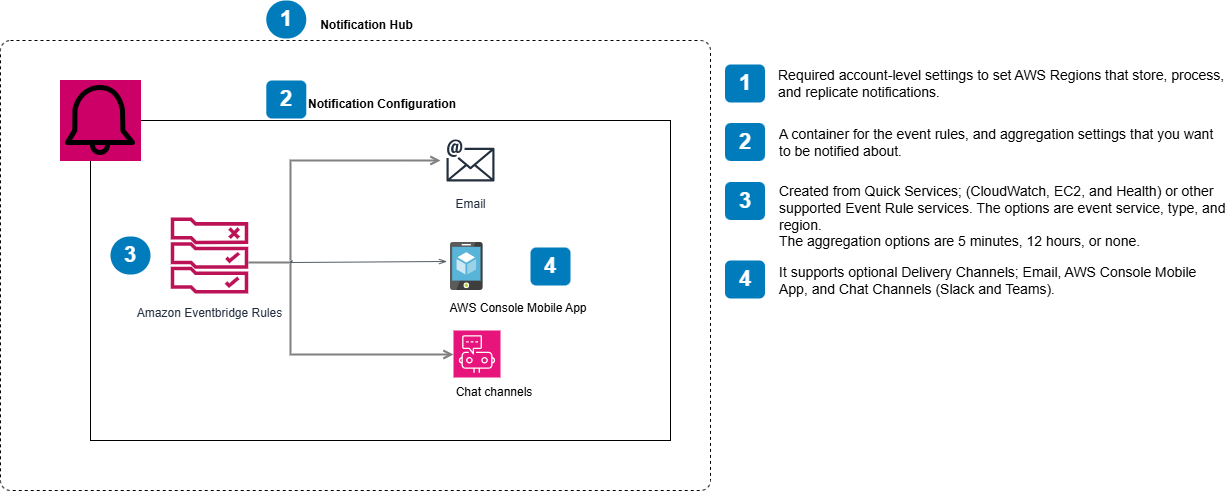

The diagram above was exported from draw.io. Its source (the exported page's mxGraphModel, read from the mxfile embedded in the PNG):
<mxGraphModel dx="1878" dy="833" grid="1" gridSize="10" guides="1" tooltips="1" connect="1" arrows="1" fold="1" page="1" pageScale="1" pageWidth="1100" pageHeight="850" math="0" shadow="0">
  <root>
    <mxCell id="0" />
    <mxCell id="1" parent="0" />
    <mxCell id="Cu2J0NCLpYSX1sfXheFW-8" value="" style="html=1;align=center;verticalAlign=top;rounded=1;absoluteArcSize=1;arcSize=20;dashed=1;whiteSpace=wrap;movable=0;resizable=0;rotatable=0;deletable=0;editable=0;locked=1;connectable=0;" parent="1" vertex="1">
      <mxGeometry x="400" y="40" width="710" height="450" as="geometry" />
    </mxCell>
    <mxCell id="Cu2J0NCLpYSX1sfXheFW-6" value="" style="rounded=0;whiteSpace=wrap;html=1;movable=0;resizable=0;rotatable=0;deletable=0;editable=0;locked=1;connectable=0;" parent="1" vertex="1">
      <mxGeometry x="490" y="120" width="580" height="320" as="geometry" />
    </mxCell>
    <mxCell id="Cu2J0NCLpYSX1sfXheFW-1" value="" style="shape=image;html=1;verticalAlign=top;verticalLabelPosition=bottom;labelBackgroundColor=#FF0080;imageAspect=0;aspect=fixed;image=https://cdn2.iconfinder.com/data/icons/user-interface-169/32/bell-128.png;labelBorderColor=#FF0080;fontColor=#FF0080;imageBorder=#CC0066;shadow=0;imageBackground=#CC0066;movable=0;resizable=0;rotatable=0;deletable=0;editable=0;locked=1;connectable=0;" parent="1" vertex="1">
      <mxGeometry x="460" y="80" width="80" height="80" as="geometry" />
    </mxCell>
    <mxCell id="Cu2J0NCLpYSX1sfXheFW-5" value="&lt;b style=&quot;forced-color-adjust: none; font-family: Helvetica; font-size: 12px; font-style: normal; font-variant-ligatures: normal; font-variant-caps: normal; letter-spacing: normal; orphans: 2; text-align: center; text-indent: 0px; text-transform: none; widows: 2; word-spacing: 0px; -webkit-text-stroke-width: 0px; white-space: nowrap; text-decoration-thickness: initial; text-decoration-style: initial; text-decoration-color: initial; background-color: rgb(255, 255, 255);&quot;&gt;Notification Configuration&lt;/b&gt;" style="text;whiteSpace=wrap;html=1;movable=0;resizable=0;rotatable=0;deletable=0;editable=0;locked=1;connectable=0;" parent="1" vertex="1">
      <mxGeometry x="705.79" y="90" width="148.42" height="30" as="geometry" />
    </mxCell>
    <mxCell id="Cu2J0NCLpYSX1sfXheFW-9" value="&lt;b&gt;Notification Hub&lt;/b&gt;" style="text;html=1;align=center;verticalAlign=middle;resizable=0;points=[];autosize=1;strokeColor=none;fillColor=none;movable=0;rotatable=0;deletable=0;editable=0;locked=1;connectable=0;" parent="1" vertex="1">
      <mxGeometry x="705.79" y="10" width="120" height="30" as="geometry" />
    </mxCell>
    <mxCell id="Cu2J0NCLpYSX1sfXheFW-11" value="1" style="rounded=1;whiteSpace=wrap;html=1;fillColor=#007CBD;strokeColor=none;fontColor=#FFFFFF;fontStyle=1;fontSize=22;arcSize=50;movable=0;resizable=0;rotatable=0;deletable=0;editable=0;locked=1;connectable=0;" parent="1" vertex="1">
      <mxGeometry x="665.79" width="40" height="38" as="geometry" />
    </mxCell>
    <mxCell id="Cu2J0NCLpYSX1sfXheFW-12" value="1" style="rounded=1;whiteSpace=wrap;html=1;fillColor=#007CBD;strokeColor=none;fontColor=#FFFFFF;fontStyle=1;fontSize=22;labelBackgroundColor=none;movable=0;resizable=0;rotatable=0;deletable=0;editable=0;locked=1;connectable=0;" parent="1" vertex="1">
      <mxGeometry x="1124.5" y="64" width="40" height="38" as="geometry" />
    </mxCell>
    <mxCell id="Cu2J0NCLpYSX1sfXheFW-13" value="&lt;span&gt;Required account-level settings to set&amp;nbsp;&lt;/span&gt;&lt;span style=&quot;background-color: initial;&quot;&gt;AWS Regions that store, process, and replicate notifications.&lt;/span&gt;" style="text;html=1;align=left;verticalAlign=top;spacingTop=-4;fontSize=14;labelBackgroundColor=none;whiteSpace=wrap;movable=0;resizable=0;rotatable=0;deletable=0;editable=0;locked=1;connectable=0;" parent="1" vertex="1">
      <mxGeometry x="1176" y="63.5" width="449" height="36.5" as="geometry" />
    </mxCell>
    <mxCell id="Cu2J0NCLpYSX1sfXheFW-14" value="2" style="rounded=1;whiteSpace=wrap;html=1;fillColor=#007CBD;strokeColor=none;fontColor=#FFFFFF;fontStyle=1;fontSize=22;movable=0;resizable=0;rotatable=0;deletable=0;editable=0;locked=1;connectable=0;" parent="1" vertex="1">
      <mxGeometry x="665.79" y="80" width="40" height="38" as="geometry" />
    </mxCell>
    <mxCell id="Cu2J0NCLpYSX1sfXheFW-15" value="2" style="rounded=1;whiteSpace=wrap;html=1;fillColor=#007CBD;strokeColor=none;fontColor=#FFFFFF;fontStyle=1;fontSize=22;labelBackgroundColor=none;movable=0;resizable=0;rotatable=0;deletable=0;editable=0;locked=1;connectable=0;" parent="1" vertex="1">
      <mxGeometry x="1124.5" y="122.5" width="40" height="38" as="geometry" />
    </mxCell>
    <mxCell id="Cu2J0NCLpYSX1sfXheFW-16" value="A container for the event rules, and aggregation settings that you want to be notified about." style="text;html=1;align=left;verticalAlign=top;spacingTop=-4;fontSize=14;labelBackgroundColor=none;whiteSpace=wrap;movable=0;resizable=0;rotatable=0;deletable=0;editable=0;locked=1;connectable=0;" parent="1" vertex="1">
      <mxGeometry x="1176.5" y="123" width="450" height="37" as="geometry" />
    </mxCell>
    <mxCell id="Ft2Kq9Sp91gRBMzT8oxo-2" value="Amazon Eventbridge Rules" style="outlineConnect=0;fontColor=#232F3E;gradientColor=none;fillColor=#BC1356;strokeColor=none;dashed=0;verticalLabelPosition=bottom;verticalAlign=top;align=center;html=1;fontSize=12;fontStyle=0;aspect=fixed;pointerEvents=1;shape=mxgraph.aws4.rule_2;labelBackgroundColor=#ffffff;spacingTop=6;movable=0;resizable=0;rotatable=0;deletable=0;editable=0;locked=1;connectable=0;" parent="1" vertex="1">
      <mxGeometry x="570.0000000000001" y="217" width="78" height="76" as="geometry" />
    </mxCell>
    <mxCell id="Ft2Kq9Sp91gRBMzT8oxo-5" value="Email" style="sketch=0;outlineConnect=0;fontColor=#232F3E;gradientColor=none;strokeColor=#232F3E;fillColor=#ffffff;dashed=0;verticalLabelPosition=bottom;verticalAlign=top;align=center;html=1;fontSize=12;fontStyle=0;aspect=fixed;shape=mxgraph.aws4.resourceIcon;resIcon=mxgraph.aws4.email;movable=0;resizable=0;rotatable=0;deletable=0;editable=0;locked=1;connectable=0;" parent="1" vertex="1">
      <mxGeometry x="840" y="130" width="60" height="60" as="geometry" />
    </mxCell>
    <mxCell id="Ft2Kq9Sp91gRBMzT8oxo-6" value="" style="image;sketch=0;aspect=fixed;html=1;points=[];align=center;fontSize=12;image=img/lib/mscae/App_Service_Mobile_App.svg;movable=0;resizable=0;rotatable=0;deletable=0;editable=0;locked=1;connectable=0;" parent="1" vertex="1">
      <mxGeometry x="850" y="242" width="32.64" height="48" as="geometry" />
    </mxCell>
    <mxCell id="Ft2Kq9Sp91gRBMzT8oxo-7" value="AWS Console Mobile App" style="text;html=1;align=center;verticalAlign=middle;whiteSpace=wrap;rounded=0;movable=0;resizable=0;rotatable=0;deletable=0;editable=0;locked=1;connectable=0;" parent="1" vertex="1">
      <mxGeometry x="836.32" y="293" width="163.68" height="30" as="geometry" />
    </mxCell>
    <mxCell id="Ft2Kq9Sp91gRBMzT8oxo-8" value="" style="sketch=0;points=[[0,0,0],[0.25,0,0],[0.5,0,0],[0.75,0,0],[1,0,0],[0,1,0],[0.25,1,0],[0.5,1,0],[0.75,1,0],[1,1,0],[0,0.25,0],[0,0.5,0],[0,0.75,0],[1,0.25,0],[1,0.5,0],[1,0.75,0]];points=[[0,0,0],[0.25,0,0],[0.5,0,0],[0.75,0,0],[1,0,0],[0,1,0],[0.25,1,0],[0.5,1,0],[0.75,1,0],[1,1,0],[0,0.25,0],[0,0.5,0],[0,0.75,0],[1,0.25,0],[1,0.5,0],[1,0.75,0]];outlineConnect=0;fontColor=#232F3E;fillColor=#E7157B;strokeColor=#ffffff;dashed=0;verticalLabelPosition=bottom;verticalAlign=top;align=center;html=1;fontSize=12;fontStyle=0;aspect=fixed;shape=mxgraph.aws4.resourceIcon;resIcon=mxgraph.aws4.chatbot;movable=0;resizable=0;rotatable=0;deletable=0;editable=0;locked=1;connectable=0;" parent="1" vertex="1">
      <mxGeometry x="853" y="330" width="47" height="47" as="geometry" />
    </mxCell>
    <mxCell id="Ft2Kq9Sp91gRBMzT8oxo-9" value="Chat channels" style="text;html=1;align=center;verticalAlign=middle;whiteSpace=wrap;rounded=0;movable=0;resizable=0;rotatable=0;deletable=0;editable=0;locked=1;connectable=0;" parent="1" vertex="1">
      <mxGeometry x="846.5" y="377" width="93.5" height="30" as="geometry" />
    </mxCell>
    <mxCell id="Ft2Kq9Sp91gRBMzT8oxo-11" style="edgeStyle=orthogonalEdgeStyle;rounded=0;orthogonalLoop=1;jettySize=auto;html=1;startArrow=none;startFill=0;endArrow=open;endFill=0;strokeColor=#808080;strokeWidth=2;movable=0;resizable=0;rotatable=0;deletable=0;editable=0;locked=1;connectable=0;" parent="1" target="Ft2Kq9Sp91gRBMzT8oxo-8" edge="1">
      <mxGeometry relative="1" as="geometry">
        <Array as="points">
          <mxPoint x="690" y="262" />
          <mxPoint x="690" y="354" />
        </Array>
        <mxPoint x="648" y="262" as="sourcePoint" />
        <mxPoint x="693" y="377" as="targetPoint" />
      </mxGeometry>
    </mxCell>
    <mxCell id="Ft2Kq9Sp91gRBMzT8oxo-12" style="edgeStyle=orthogonalEdgeStyle;rounded=0;orthogonalLoop=1;jettySize=auto;html=1;startArrow=none;startFill=0;endArrow=open;endFill=0;strokeColor=#808080;strokeWidth=2;movable=0;resizable=0;rotatable=0;deletable=0;editable=0;locked=1;connectable=0;" parent="1" target="Ft2Kq9Sp91gRBMzT8oxo-5" edge="1">
      <mxGeometry relative="1" as="geometry">
        <Array as="points">
          <mxPoint x="690" y="160" />
        </Array>
        <mxPoint x="690" y="260" as="sourcePoint" />
        <mxPoint x="863" y="364" as="targetPoint" />
      </mxGeometry>
    </mxCell>
    <mxCell id="Ft2Kq9Sp91gRBMzT8oxo-13" value="" style="edgeStyle=orthogonalEdgeStyle;html=1;endArrow=openThin;elbow=vertical;startArrow=none;endFill=0;strokeColor=#545B64;rounded=0;movable=0;resizable=0;rotatable=0;deletable=0;editable=0;locked=1;connectable=0;" parent="1" edge="1">
      <mxGeometry width="100" relative="1" as="geometry">
        <mxPoint x="691.5" y="260" as="sourcePoint" />
        <mxPoint x="846.5" y="261" as="targetPoint" />
        <Array as="points">
          <mxPoint x="692" y="261" />
          <mxPoint x="690" y="261" />
          <mxPoint x="690" y="262" />
        </Array>
      </mxGeometry>
    </mxCell>
    <mxCell id="q-AM7gN4yYCMFhlE0XMH-1" value="3" style="rounded=1;whiteSpace=wrap;html=1;fillColor=#007CBD;strokeColor=none;fontColor=#FFFFFF;fontStyle=1;fontSize=22;arcSize=50;movable=0;resizable=0;rotatable=0;deletable=0;editable=0;locked=1;connectable=0;" vertex="1" parent="1">
      <mxGeometry x="510" y="236" width="40" height="38" as="geometry" />
    </mxCell>
    <mxCell id="q-AM7gN4yYCMFhlE0XMH-2" value="3" style="rounded=1;whiteSpace=wrap;html=1;fillColor=#007CBD;strokeColor=none;fontColor=#FFFFFF;fontStyle=1;fontSize=22;labelBackgroundColor=none;movable=0;resizable=0;rotatable=0;deletable=0;editable=0;locked=1;connectable=0;" vertex="1" parent="1">
      <mxGeometry x="1124.5" y="181.5" width="40" height="38" as="geometry" />
    </mxCell>
    <mxCell id="q-AM7gN4yYCMFhlE0XMH-3" value="Created from Quick Services; (CloudWatch, EC2, and Health)&amp;nbsp;&lt;span style=&quot;background-color: initial;&quot;&gt;or other supported Event Rule services. The options are event service, type, and region.&lt;/span&gt;&lt;div&gt;The aggregation options are 5 minutes, 12 hours, or none.&lt;/div&gt;" style="text;html=1;align=left;verticalAlign=top;spacingTop=-4;fontSize=14;labelBackgroundColor=none;whiteSpace=wrap;movable=0;resizable=0;rotatable=0;deletable=0;editable=0;locked=1;connectable=0;" vertex="1" parent="1">
      <mxGeometry x="1176.5" y="180" width="450" height="70" as="geometry" />
    </mxCell>
    <mxCell id="q-AM7gN4yYCMFhlE0XMH-4" value="4" style="rounded=1;whiteSpace=wrap;html=1;fillColor=#007CBD;strokeColor=none;fontColor=#FFFFFF;fontStyle=1;fontSize=22;movable=0;resizable=0;rotatable=0;deletable=0;editable=0;locked=1;connectable=0;" vertex="1" parent="1">
      <mxGeometry x="930" y="247" width="40" height="38" as="geometry" />
    </mxCell>
    <mxCell id="q-AM7gN4yYCMFhlE0XMH-5" value="4" style="rounded=1;whiteSpace=wrap;html=1;fillColor=#007CBD;strokeColor=none;fontColor=#FFFFFF;fontStyle=1;fontSize=22;labelBackgroundColor=none;movable=0;resizable=0;rotatable=0;deletable=0;editable=0;locked=1;connectable=0;" vertex="1" parent="1">
      <mxGeometry x="1124.5" y="260" width="40" height="38" as="geometry" />
    </mxCell>
    <mxCell id="q-AM7gN4yYCMFhlE0XMH-6" value="&lt;span&gt;It supports optional&amp;nbsp;&lt;/span&gt;Delivery Channels; Email, AWS Console Mobile App, and Chat Channels (Slack and Teams)." style="text;html=1;align=left;verticalAlign=top;spacingTop=-4;fontSize=14;labelBackgroundColor=none;whiteSpace=wrap;movable=0;resizable=0;rotatable=0;deletable=0;editable=0;locked=1;connectable=0;" vertex="1" parent="1">
      <mxGeometry x="1176.5" y="260.5" width="450" height="39.5" as="geometry" />
    </mxCell>
  </root>
</mxGraphModel>